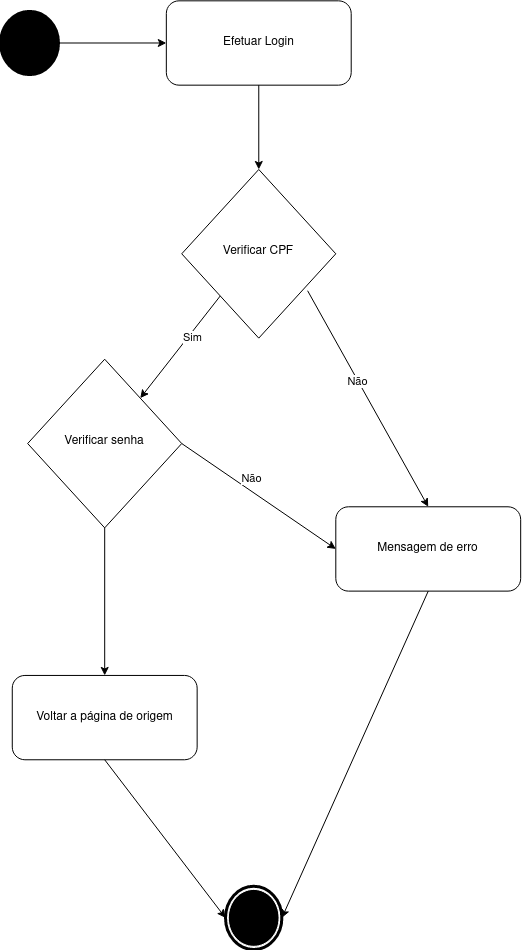

The diagram above was exported from draw.io. Its source (the exported page's mxGraphModel, read from the mxfile embedded in the PNG):
<mxGraphModel dx="4620" dy="1305" grid="0" gridSize="10" guides="1" tooltips="1" connect="1" arrows="1" fold="1" page="1" pageScale="1" pageWidth="1920" pageHeight="1200" math="0" shadow="0">
  <root>
    <mxCell id="0" />
    <mxCell id="1" parent="0" />
    <mxCell id="2" value="" style="group" vertex="1" connectable="0" parent="1">
      <mxGeometry x="390.1766561514196" y="88.33" width="520" height="948.67" as="geometry" />
    </mxCell>
    <mxCell id="3" value="Efetuar Login" style="rounded=1;whiteSpace=wrap;html=1;fontSize=12;glass=0;strokeWidth=1;shadow=0;" vertex="1" parent="2">
      <mxGeometry x="165.65329883570504" width="184.87653973789304" height="84.32657746846749" as="geometry" />
    </mxCell>
    <mxCell id="4" value="Verificar CPF" style="rhombus;whiteSpace=wrap;html=1;shadow=0;fontFamily=Helvetica;fontSize=12;align=center;strokeWidth=1;spacing=6;spacingTop=-4;" vertex="1" parent="2">
      <mxGeometry x="181.0596771471961" y="168.65315493693498" width="154.06378311491088" height="168.65315493693498" as="geometry" />
    </mxCell>
    <mxCell id="5" value="" style="endArrow=classic;html=1;exitX=0.5;exitY=1;exitDx=0;exitDy=0;" edge="1" parent="2" source="3" target="4">
      <mxGeometry width="50" height="50" relative="1" as="geometry">
        <mxPoint x="273.49794701614263" y="463.79617607657116" as="sourcePoint" />
        <mxPoint x="350.52983857359806" y="358.38795424098686" as="targetPoint" />
      </mxGeometry>
    </mxCell>
    <mxCell id="6" value="Mensagem de erro" style="rounded=1;whiteSpace=wrap;html=1;fontSize=12;glass=0;strokeWidth=1;shadow=0;" vertex="1" parent="2">
      <mxGeometry x="335.12346026210696" y="505.9594648108049" width="184.87653973789304" height="84.32657746846749" as="geometry" />
    </mxCell>
    <mxCell id="7" value="" style="endArrow=classic;html=1;exitX=0.817;exitY=0.719;exitDx=0;exitDy=0;exitPerimeter=0;entryX=0.5;entryY=0;entryDx=0;entryDy=0;" edge="1" parent="2" source="4" target="6">
      <mxGeometry width="50" height="50" relative="1" as="geometry">
        <mxPoint x="-96.25513245964339" y="484.877820443688" as="sourcePoint" />
        <mxPoint x="-19.223240902187978" y="379.46959860810364" as="targetPoint" />
      </mxGeometry>
    </mxCell>
    <mxCell id="8" value="Não" style="edgeLabel;html=1;align=center;verticalAlign=middle;resizable=0;points=[];" vertex="1" connectable="0" parent="7">
      <mxGeometry x="-0.1808" y="-1" relative="1" as="geometry">
        <mxPoint as="offset" />
      </mxGeometry>
    </mxCell>
    <mxCell id="9" value="" style="endArrow=classic;html=1;exitX=0;exitY=1;exitDx=0;exitDy=0;" edge="1" parent="2" source="4" target="13">
      <mxGeometry width="50" height="50" relative="1" as="geometry">
        <mxPoint x="-80.84875414815232" y="505.9594648108049" as="sourcePoint" />
        <mxPoint x="104.02778558974072" y="400.5512429752206" as="targetPoint" />
      </mxGeometry>
    </mxCell>
    <mxCell id="10" value="Sim" style="edgeLabel;html=1;align=center;verticalAlign=middle;resizable=0;points=[];" vertex="1" connectable="0" parent="9">
      <mxGeometry x="-0.2356" y="2" relative="1" as="geometry">
        <mxPoint as="offset" />
      </mxGeometry>
    </mxCell>
    <mxCell id="11" value="" style="shape=mxgraph.bpmn.shape;html=1;verticalLabelPosition=bottom;labelBackgroundColor=#ffffff;verticalAlign=top;align=center;perimeter=ellipsePerimeter;outlineConnect=0;outline=end;symbol=general;fillColor=#000000;" vertex="1" parent="2">
      <mxGeometry y="10.546816963947172" width="57.80850441532145" height="63.24493310135061" as="geometry" />
    </mxCell>
    <mxCell id="12" value="" style="endArrow=classic;html=1;exitX=1;exitY=0.5;exitDx=0;exitDy=0;entryX=0;entryY=0.5;entryDx=0;entryDy=0;" edge="1" parent="2" source="11" target="3">
      <mxGeometry width="50" height="50" relative="1" as="geometry">
        <mxPoint x="73.21502896675854" y="189.73479930405185" as="sourcePoint" />
        <mxPoint x="150.24692052421395" y="84.32657746846749" as="targetPoint" />
      </mxGeometry>
    </mxCell>
    <mxCell id="13" value="Verificar senha" style="rhombus;whiteSpace=wrap;html=1;shadow=0;fontFamily=Helvetica;fontSize=12;align=center;strokeWidth=1;spacing=6;spacingTop=-4;" vertex="1" parent="2">
      <mxGeometry x="26.995894032285282" y="358.38795424098686" width="154.06378311491088" height="168.65315493693498" as="geometry" />
    </mxCell>
    <mxCell id="14" value="" style="endArrow=classic;html=1;exitX=0.5;exitY=1;exitDx=0;exitDy=0;entryX=0.5;entryY=0;entryDx=0;entryDy=0;" edge="1" parent="2" source="13" target="17">
      <mxGeometry width="50" height="50" relative="1" as="geometry">
        <mxPoint x="-96.25513245964339" y="484.877820443688" as="sourcePoint" />
        <mxPoint x="-19.223240902187978" y="379.46959860810364" as="targetPoint" />
      </mxGeometry>
    </mxCell>
    <mxCell id="15" value="" style="endArrow=classic;html=1;exitX=1;exitY=0.5;exitDx=0;exitDy=0;entryX=0;entryY=0.5;entryDx=0;entryDy=0;" edge="1" parent="2" source="13" target="6">
      <mxGeometry width="50" height="50" relative="1" as="geometry">
        <mxPoint x="-80.84875414815232" y="505.9594648108049" as="sourcePoint" />
        <mxPoint x="-3.816862590696891" y="400.5512429752206" as="targetPoint" />
      </mxGeometry>
    </mxCell>
    <mxCell id="16" value="Não" style="edgeLabel;html=1;align=center;verticalAlign=middle;resizable=0;points=[];" vertex="1" connectable="0" parent="15">
      <mxGeometry x="-0.3552" y="1" relative="1" as="geometry">
        <mxPoint x="18" y="1" as="offset" />
      </mxGeometry>
    </mxCell>
    <mxCell id="17" value="Voltar a página de origem" style="rounded=1;whiteSpace=wrap;html=1;fontSize=12;glass=0;strokeWidth=1;shadow=0;" vertex="1" parent="2">
      <mxGeometry x="11.589515720794195" y="674.6126197477398" width="184.87653973789304" height="84.32657746846749" as="geometry" />
    </mxCell>
    <mxCell id="18" value="" style="shape=mxgraph.bpmn.shape;html=1;verticalLabelPosition=bottom;labelBackgroundColor=#ffffff;verticalAlign=top;align=center;perimeter=ellipsePerimeter;outlineConnect=0;outline=end;symbol=terminate;" vertex="1" parent="2">
      <mxGeometry x="224.8366049834074" y="885.4250668986494" width="56.35981495022217" height="63.24493310135061" as="geometry" />
    </mxCell>
    <mxCell id="19" value="" style="endArrow=classic;html=1;exitX=0.5;exitY=1;exitDx=0;exitDy=0;entryX=1;entryY=0.5;entryDx=0;entryDy=0;" edge="1" parent="2" source="6" target="18">
      <mxGeometry width="50" height="50" relative="1" as="geometry">
        <mxPoint x="-96.25513245964339" y="484.877820443688" as="sourcePoint" />
        <mxPoint x="-19.223240902187978" y="379.46959860810364" as="targetPoint" />
      </mxGeometry>
    </mxCell>
    <mxCell id="20" value="" style="endArrow=classic;html=1;exitX=0.5;exitY=1;exitDx=0;exitDy=0;entryX=0;entryY=0.5;entryDx=0;entryDy=0;" edge="1" parent="2" source="17" target="18">
      <mxGeometry width="50" height="50" relative="1" as="geometry">
        <mxPoint x="-80.84875414815232" y="505.9594648108049" as="sourcePoint" />
        <mxPoint x="-3.816862590696891" y="400.5512429752206" as="targetPoint" />
      </mxGeometry>
    </mxCell>
  </root>
</mxGraphModel>